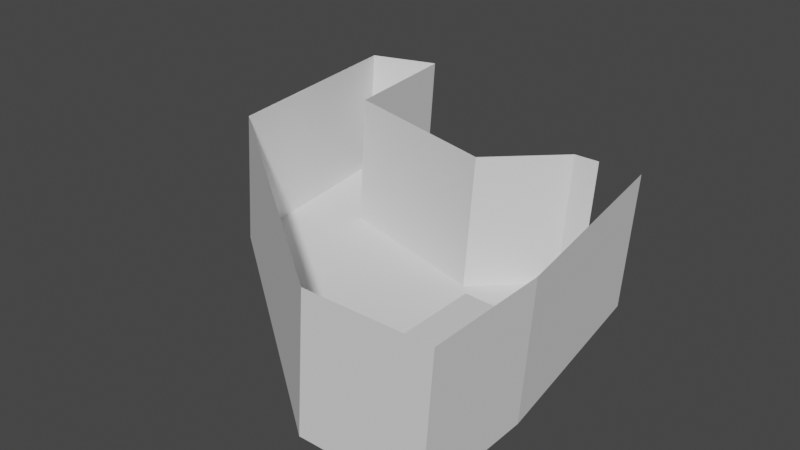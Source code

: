 # Source: house.blend  (saved by Blender 2.80.39; exported with 4.5.12 LTS)
import bpy
from mathutils import Matrix  # noqa: F401  (used for matrix-valued properties, if any)

bpy.ops.wm.read_factory_settings(use_empty=True)
scene = bpy.context.scene
scene.name = 'Scene'

# ---- collections
col_collection = bpy.data.collections.new('Collection'); scene.collection.children.link(col_collection)

# ---- world
world_world = bpy.data.worlds.new('World'); scene.world = world_world
world_world.color = (0.05088, 0.05088, 0.05088)
world_world.use_sun_shadow = False
world_world.sun_shadow_jitter_overblur = 0.0

# ---- meshes
me_plane = bpy.data.meshes.new('Plane')
me_plane.from_pydata([(-1.0, -1.0, 0.0), (1.0, -1.0, 0.0), (-1.68, 3.391, 0.0), (1.0, 1.0, 0.0), (-0.6094, 4.417, 0.0), (0.5062, 4.417, 0.0), (-0.2521, -1.0, 0.0), (-0.2521, 1.0, 0.0), (-0.1922, 4.417, 0.0), (-5.477, 2.377, 0.0), (-4.52, 4.133, 0.0), (-5.933, 5.989, 0.0), (-4.778, 6.348, 0.0), (-0.8395, -1.0, 2.265), (1.161, -1.0, 2.265), (-1.52, 3.391, 2.265), (1.161, 1.0, 2.265), (-0.4489, 4.417, 2.265), (0.6667, 4.417, 2.265), (-0.09153, -1.0, 2.265), (-0.03167, 4.417, 2.265), (-5.316, 2.377, 2.265), (-4.359, 4.133, 2.265), (-5.772, 5.989, 2.265), (-4.617, 6.348, 2.265), (1.105, 1.0, 1.488), (1.105, -1.0, 1.488), (-5.371, 2.377, 1.488), (-5.827, 5.989, 1.488), (0.6116, 4.417, 1.488), (-0.8946, -1.0, 1.488), (-4.672, 6.348, 1.488), (-4.414, 4.133, 1.488), (-0.1466, -1.0, 1.488), (-1.575, 3.391, 1.488), (-0.504, 4.417, 1.488), (-0.08677, 4.417, 1.488), (-0.02045, 1.161, 1.408), (-0.02045, -0.8389, 1.408), (1.111, -1.0, 1.588), (1.111, 1.0, 1.588), (-0.01511, -0.8389, 1.508), (-0.01511, 1.161, 1.508)], [], [(6, 1, 3, 7), (7, 3, 5, 8), (2, 7, 8, 4), (0, 6, 7, 2), (0, 2, 10, 9), (9, 10, 12, 11), (25, 26, 14, 16), (27, 28, 23, 21), (29, 25, 16, 18), (30, 27, 21, 13), (31, 32, 22, 24), (33, 30, 13, 19), (32, 34, 15, 22), (35, 36, 20, 17), (26, 33, 19, 14), (28, 31, 24, 23), (34, 35, 17, 15), (2, 4, 35, 34), (11, 12, 31, 28), (1, 6, 33, 26), (4, 8, 36, 35), (10, 2, 34, 32), (6, 0, 30, 33), (12, 10, 32, 31), (0, 9, 27, 30), (5, 3, 25, 29), (9, 11, 28, 27), (3, 1, 26, 25), (26, 38, 41, 39), (40, 39, 41, 42), (38, 37, 42, 41), (37, 25, 40, 42), (25, 26, 39, 40)])
_uv = me_plane.uv_layers.new(name='UVMap')
_uv.uv.foreach_set('vector', [0.374, 0.0, 1.0, 0.0, 1.0, 1.0, 0.374, 1.0, 0.374, 1.0, 1.0, 1.0, 1.0, 1.0, 0.374, 1.0, 0.0, 1.0, 0.374, 1.0, 0.374, 1.0, 0.0, 1.0, 0.0, 0.0, 0.374, 0.0, 0.374, 1.0, 0.0, 1.0, 0.0, 0.0, 0.0, 1.0, 0.0, 1.0, 0.0, 0.0, 0.0, 0.0, 0.0, 1.0, 0.0, 1.0, 0.0, 0.0, 1.0, 1.0, 1.0, 0.0, 1.0, 0.0, 1.0, 1.0, 0.0, 0.0, 0.0, 0.0, 0.0, 0.0, 0.0, 0.0, 1.0, 1.0, 1.0, 1.0, 1.0, 1.0, 1.0, 1.0, 0.0, 0.0, 0.0, 0.0, 0.0, 0.0, 0.0, 0.0, 0.0, 1.0, 0.0, 1.0, 0.0, 1.0, 0.0, 1.0, 0.374, 0.0, 0.0, 0.0, 0.0, 0.0, 0.374, 0.0, 0.0, 1.0, 0.0, 1.0, 0.0, 1.0, 0.0, 1.0, 0.0, 1.0, 0.374, 1.0, 0.374, 1.0, 0.0, 1.0, 1.0, 0.0, 0.374, 0.0, 0.374, 0.0, 1.0, 0.0, 0.0, 0.0, 0.0, 1.0, 0.0, 1.0, 0.0, 0.0, 0.0, 1.0, 0.0, 1.0, 0.0, 1.0, 0.0, 1.0, 0.0, 1.0, 0.0, 1.0, 0.0, 1.0, 0.0, 1.0, 0.0, 0.0, 0.0, 1.0, 0.0, 1.0, 0.0, 0.0, 1.0, 0.0, 0.374, 0.0, 0.374, 0.0, 1.0, 0.0, 0.0, 1.0, 0.374, 1.0, 0.374, 1.0, 0.0, 1.0, 0.0, 1.0, 0.0, 1.0, 0.0, 1.0, 0.0, 1.0, 0.374, 0.0, 0.0, 0.0, 0.0, 0.0, 0.374, 0.0, 0.0, 1.0, 0.0, 1.0, 0.0, 1.0, 0.0, 1.0, 0.0, 0.0, 0.0, 0.0, 0.0, 0.0, 0.0, 0.0, 1.0, 1.0, 1.0, 1.0, 1.0, 1.0, 1.0, 1.0, 0.0, 0.0, 0.0, 0.0, 0.0, 0.0, 0.0, 0.0, 1.0, 1.0, 1.0, 0.0, 1.0, 0.0, 1.0, 1.0, 0.0, 0.0, 0.0, 0.0, 0.0, 0.0, 0.0, 0.0, 1.0, 1.0, 1.0, 0.0, 1.0, 0.0, 1.0, 1.0, 0.0, 0.0, 0.0, 0.0, 0.0, 0.0, 0.0, 0.0, 0.0, 0.0, 0.0, 0.0, 0.0, 0.0, 0.0, 0.0, 1.0, 1.0, 1.0, 0.0, 1.0, 0.0, 1.0, 1.0])
me_plane.use_remesh_preserve_volume = False
me_plane.use_remesh_preserve_attributes = False
me_plane.use_mirror_vertex_groups = False
me_plane.update()

# ---- objects
ob_plane = bpy.data.objects.new('Plane', me_plane)

# ---- transforms, parenting, visibility, modifiers, constraints
ob_plane.location = (0.0, 0.0, 0.0)
ob_plane.scale = (3.969, 3.969, 3.969)
ob_plane.lineart.crease_threshold = 0.0

# ---- collection membership
col_collection.objects.link(ob_plane)

# ---- scene / render settings (as saved in the file)
scene.frame_start = 1; scene.frame_end = 250; scene.frame_set(1)
scene.render.engine = 'BLENDER_EEVEE_NEXT'
scene.render.motion_blur_shutter = 1.0
scene.cycles.use_denoising = False
scene.cycles.samples = 128
scene.cycles.sampling_pattern = 'TABULATED_SOBOL'
scene.cycles.use_adaptive_sampling = False
scene.cycles.use_light_tree = False
scene.view_settings.view_transform = 'Filmic'
bpy.context.view_layer.update()

# ---- added for rendering (the .blend has no active camera and no usable light): camera, sun
cam_auto = bpy.data.cameras.new('AutoCamera')
cam_auto.lens = 50.0
cam_auto.sensor_width = 36.0
cam_auto.clip_end = 1000.0
ob_auto_camera = bpy.data.objects.new('AutoCamera', cam_auto)
scene.collection.objects.link(ob_auto_camera)
ob_auto_camera.location = (28.9492, -35.4895, 35.232)
ob_auto_camera.rotation_euler = (1.09748, -7.21219e-08, 0.694738)
scene.camera = ob_auto_camera
light_auto_sun = bpy.data.lights.new('AutoSun', 'SUN')
light_auto_sun.energy = 3.0
light_auto_sun.angle = 0.0523599
ob_auto_sun = bpy.data.objects.new('AutoSun', light_auto_sun)
scene.collection.objects.link(ob_auto_sun)
ob_auto_sun.rotation_euler = (0.872665, 0.174533, 0.523599)
bpy.context.view_layer.update()
